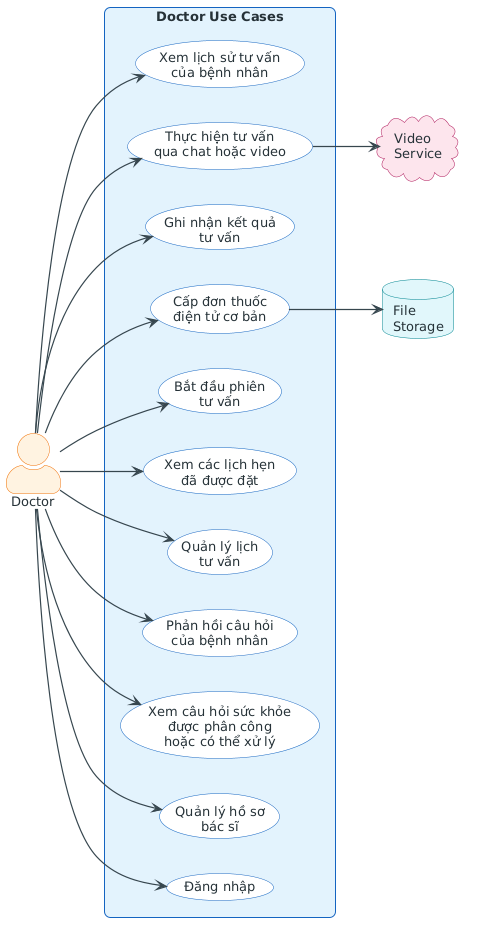

The diagram above was rendered by PlantUML. Its source (embedded in the PNG):
@startuml
left to right direction

skinparam backgroundColor #FFFFFF
skinparam shadowing false
skinparam roundcorner 12
skinparam defaultFontName Arial
skinparam defaultFontSize 13
skinparam ArrowColor #37474F
skinparam ArrowThickness 1.2
skinparam actorStyle awesome
skinparam packageStyle rectangle

skinparam actor {
  BackgroundColor #FFF3E0
  BorderColor #EF6C00
  FontColor #263238
}

skinparam usecase {
  BackgroundColor #FFFFFF
  BorderColor #1565C0
  FontColor #263238
}

skinparam rectangle {
  BackgroundColor #E3F2FD
  BorderColor #1565C0
  FontColor #263238
}

skinparam cloud {
  BackgroundColor #FCE4EC
  BorderColor #AD1457
  FontColor #263238
}

skinparam database {
  BackgroundColor #E0F7FA
  BorderColor #00838F
  FontColor #263238
}

actor "Doctor" as DC

cloud "Video\nService" as VS
database "File\nStorage" as FS

rectangle "Doctor Use Cases" {
  usecase "Đăng nhập" as UCD01
  usecase "Quản lý hồ sơ\nbác sĩ" as UCD02
  usecase "Xem câu hỏi sức khỏe\nđược phân công\nhoặc có thể xử lý" as UCD03
  usecase "Phản hồi câu hỏi\ncủa bệnh nhân" as UCD04
  usecase "Quản lý lịch\ntư vấn" as UCD05
  usecase "Xem các lịch hẹn\nđã được đặt" as UCD06
  usecase "Bắt đầu phiên\ntư vấn" as UCD07
  usecase "Thực hiện tư vấn\nqua chat hoặc video" as UCD08
  usecase "Ghi nhận kết quả\ntư vấn" as UCD09
  usecase "Cấp đơn thuốc\nđiện tử cơ bản" as UCD10
  usecase "Xem lịch sử tư vấn\ncủa bệnh nhân" as UCD11
}

DC --> UCD01
DC --> UCD02
DC --> UCD03
DC --> UCD04
DC --> UCD05
DC --> UCD06
DC --> UCD07
DC --> UCD08
DC --> UCD09
DC --> UCD10
DC --> UCD11

UCD08 --> VS
UCD10 --> FS

@enduml